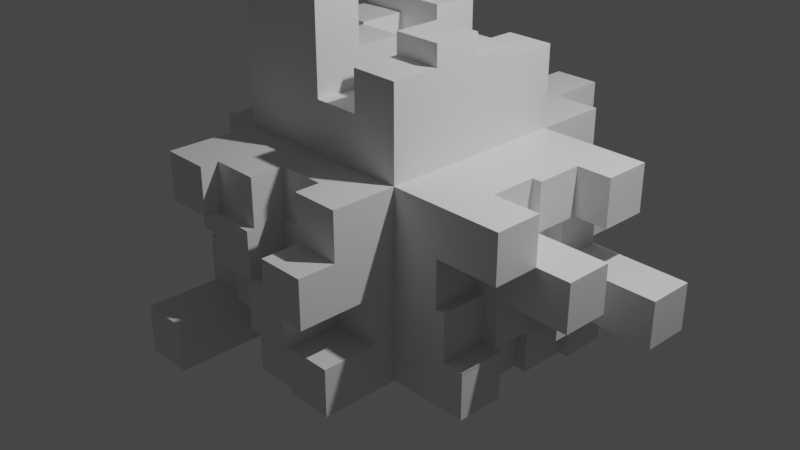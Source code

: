 # Source: 1_AbstractCube.blend  (saved by Blender 2.83.19; exported with 4.5.12 LTS)
import bpy
from mathutils import Matrix  # noqa: F401  (used for matrix-valued properties, if any)

bpy.ops.wm.read_factory_settings(use_empty=True)
scene = bpy.context.scene
scene.name = 'Scene'

# ---- collections
col_collection = bpy.data.collections.new('Collection'); scene.collection.children.link(col_collection)

# ---- materials (node trees are filled in below, after node groups)
mat_material = bpy.data.materials.new('Material')
mat_material.alpha_threshold = 0.0
mat_material.use_transparent_shadow = False
mat_material.line_color = (0.0, 0.0, 0.0, 1.0)

# ---- material node trees
mat_material.use_nodes = True; mat_material.node_tree.nodes.clear()
_N = mat_material.node_tree.nodes; _L = mat_material.node_tree.links
n0 = _N.new('ShaderNodeOutputMaterial'); n0.name = 'Material Output'; n0.location = (300, 300)
n1 = _N.new('ShaderNodeBsdfPrincipled'); n1.name = 'Principled BSDF'; n1.location = (10, 300)
n1.distribution = 'GGX'
n1.subsurface_method = 'BURLEY'
n1.inputs[2].default_value = 0.4
n1.inputs[3].default_value = 1.45
n1.inputs[27].default_value = (0.0, 0.0, 0.0, 1.0)
n1.inputs[28].default_value = 1.0
_L.new(n1.outputs[0], n0.inputs[0])
n0.is_active_output = True

# ---- world
world_world = bpy.data.worlds.new('World'); scene.world = world_world
world_world.use_nodes = True; world_world.node_tree.nodes.clear()
_N = world_world.node_tree.nodes; _L = world_world.node_tree.links
n0 = _N.new('ShaderNodeOutputWorld'); n0.name = 'World Output'; n0.location = (300, 300)
n1 = _N.new('ShaderNodeBackground'); n1.name = 'Background'; n1.location = (10, 300)
n1.inputs[0].default_value = (0.05088, 0.05088, 0.05088, 1.0)
_L.new(n1.outputs[0], n0.inputs[0])
n0.is_active_output = True
world_world.color = (0.05088, 0.05088, 0.05088)
world_world.use_sun_shadow = False
world_world.sun_shadow_jitter_overblur = 0.0

# ---- cameras
cam_camera = bpy.data.cameras.new('Camera')
cam_camera.clip_end = 100.0
cam_camera.ortho_scale = 7.314

# ---- lights
light_light = bpy.data.lights.new('Light', 'POINT')
light_light.transmission_factor = 0.0
light_light.energy = 1000.0
light_light.shadow_soft_size = 0.1
light_light.shadow_maximum_resolution = 0.006
light_light.use_absolute_resolution = True

# ---- meshes
me_cube = bpy.data.meshes.new('Cube')
me_cube.from_pydata([(1.0, 1.0, 1.0), (1.0, 1.0, -1.0), (1.0, -1.0, 1.0), (1.0, -1.0, -1.0), (-1.0, 1.0, 1.0), (-1.0, 1.0, -1.0), (-1.0, -1.0, 1.0), (-1.0, -1.0, -1.0), (-1.0, 0.0, -1.0), (0.0, 1.0, -1.0), (1.0, 1.0, 0.0), (-1.0, -1.0, 0.0), (1.0, -1.0, 0.0), (-1.0, 1.0, 0.0), (0.0, -1.0, 1.0), (1.0, 0.0, 1.0), (0.0, -1.0, -1.0), (-1.0, 0.0, 1.0), (0.0, 1.0, 1.0), (1.0, 0.0, -1.0), (0.0, 1.0, 0.0), (1.0, 0.0, 0.0), (0.0, 0.0, -1.0), (-1.0, 0.0, 0.0), (0.0, -1.0, 0.0), (0.0, 0.0, 1.0), (-1.0, -0.5, -1.0), (-0.5, 1.0, -1.0), (1.0, 1.0, -0.5), (-1.0, -1.0, 0.5), (1.0, -1.0, -0.5), (-1.0, 1.0, -0.5), (-0.5, -1.0, 1.0), (1.0, -0.5, 1.0), (0.5, -1.0, -1.0), (-1.0, 0.5, 1.0), (0.5, 1.0, 1.0), (1.0, 0.5, -1.0), (-1.0, 0.5, -1.0), (0.5, 1.0, -1.0), (1.0, 1.0, 0.5), (-1.0, -1.0, -0.5), (1.0, -1.0, 0.5), (-1.0, 1.0, 0.5), (0.5, -1.0, 1.0), (1.0, 0.5, 1.0), (-0.5, -1.0, -1.0), (-1.0, -0.5, 1.0), (-0.5, 1.0, 1.0), (1.0, -0.5, -1.0), (0.5, 1.0, 0.0), (-0.5, 1.0, 0.0), (0.0, 1.0, -0.5), (0.0, 1.0, 0.5), (1.0, -0.5, 0.0), (1.0, 0.5, 0.0), (1.0, 0.0, -0.5), (1.0, 0.0, 0.5), (0.0, -0.5, -1.0), (0.0, 0.5, -1.0), (-0.5, 0.0, -1.0), (0.5, 0.0, -1.0), (-1.0, 0.5, 0.0), (-1.0, -0.5, 0.0), (-1.0, 0.0, -0.5), (-1.0, 0.0, 0.5), (-0.5, -1.0, 0.0), (0.5, -1.0, 0.0), (0.0, -1.0, -0.5), (0.0, -1.0, 0.5), (0.0, -0.5, 1.0), (0.0, 0.5, 1.0), (0.5, 0.0, 1.0), (-0.5, 0.0, 1.0), (-0.5, 0.5, 1.0), (0.5, 0.5, 1.0), (0.5, -0.5, 1.0), (0.5, -1.0, 0.5), (0.5, -1.0, -0.5), (-0.5, -1.0, -0.5), (-1.0, -0.5, 0.5), (-1.0, -0.5, -0.5), (-1.0, 0.5, -0.5), (0.5, 0.5, -1.0), (-0.5, 0.5, -1.0), (-0.5, -0.5, -1.0), (1.0, 0.5, 0.5), (1.0, 0.5, -0.5), (1.0, -0.5, -0.5), (-0.5, 1.0, 0.5), (-0.5, 1.0, -0.5), (0.5, 1.0, -0.5), (0.5, 1.0, 0.5), (1.0, -0.5, 0.5), (0.5, -0.5, -1.0), (-1.0, 0.5, 0.5), (-0.5, -1.0, 0.5), (-0.5, -0.5, 1.0), (-0.5, 2.609, 0.0), (0.0, 2.609, 0.0), (0.0, 2.609, 0.5), (-0.5, 2.609, 0.5), (0.0, 2.0, 0.5), (0.0, 2.0, 0.0), (0.5, 2.0, 0.0), (0.5, 2.0, 0.5), (0.5, 1.802, 1.0), (1.0, 1.802, 1.0), (1.0, 1.802, 0.5), (0.5, 1.802, 0.5), (0.0, 2.431, 1.0), (0.5, 2.431, 1.0), (0.0, 2.431, 0.5), (0.5, 2.431, 0.5), (-0.5, 1.896, 1.0), (0.0, 1.896, 1.0), (0.0, 1.896, 0.5), (-0.5, 1.896, 0.5), (-1.0, 1.393, 1.0), (-1.0, 1.393, 0.5), (-0.5, 1.393, 1.0), (-0.5, 1.393, 0.5), (-1.0, 2.045, 0.5), (-1.0, 2.045, 0.0), (-0.5, 2.045, 0.0), (-0.5, 2.045, 0.5), (1.0, 1.907, 0.5), (1.0, 1.907, 0.0), (0.5, 1.907, 0.0), (0.5, 1.907, 0.5), (0.5, 2.252, 0.0), (1.0, 2.252, 0.0), (1.0, 2.252, -0.5), (0.5, 2.252, -0.5), (0.0, 2.418, 0.0), (0.5, 2.418, 0.0), (0.0, 2.418, -0.5), (0.5, 2.418, -0.5), (-0.5, 1.758, 0.0), (0.0, 1.758, 0.0), (0.0, 1.758, -0.5), (-0.5, 1.758, -0.5), (-1.0, 2.118, 0.0), (-1.0, 2.118, -0.5), (-0.5, 2.118, 0.0), (-0.5, 2.118, -0.5), (-0.5, 1.758, -1.0), (-1.0, 1.758, -1.0), (-1.0, 1.758, -0.5), (-0.5, 1.758, -0.5), (0.0, 1.222, -0.5), (0.0, 1.222, -1.0), (-0.5, 1.222, -1.0), (-0.5, 1.222, -0.5), (0.5, 1.914, -1.0), (0.0, 1.914, -1.0), (0.0, 1.914, -0.5), (0.5, 1.914, -0.5), (1.0, 1.334, -0.5), (1.0, 1.334, -1.0), (0.5, 1.334, -1.0), (0.5, 1.334, -0.5), (1.849, 1.0, -0.5), (1.849, 1.0, -1.0), (1.849, 0.5, -1.0), (1.849, 0.5, -0.5), (2.755, 1.0, 0.0), (2.755, 1.0, -0.5), (2.755, 0.5, 0.0), (2.755, 0.5, -0.5), (1.677, 1.0, 0.5), (1.677, 1.0, 0.0), (1.677, 0.5, 0.0), (1.677, 0.5, 0.5), (2.168, 1.0, 1.0), (2.168, 1.0, 0.5), (2.168, 0.5, 1.0), (2.168, 0.5, 0.5), (1.513, 0.5, 0.0), (1.513, 0.0, 0.0), (1.513, 0.0, 0.5), (1.513, 0.5, 0.5), (2.082, 0.5, 0.0), (2.082, 0.0, 0.0), (2.082, 0.0, -0.5), (2.082, 0.5, -0.5), (1.743, 0.0, -0.5), (1.743, 0.0, -1.0), (1.743, 0.5, -1.0), (1.743, 0.5, -0.5), (1.8, 0.5, 1.0), (1.8, 0.0, 1.0), (1.8, 0.0, 0.5), (1.8, 0.5, 0.5), (1.699, 0.0, 1.0), (1.699, -0.5, 1.0), (1.699, 0.0, 0.5), (1.699, -0.5, 0.5), (2.204, -0.5, 1.0), (2.204, -1.0, 1.0), (2.204, -1.0, 0.5), (2.204, -0.5, 0.5), (1.524, -1.0, 0.5), (1.524, -1.0, 0.0), (1.524, -0.5, 0.0), (1.524, -0.5, 0.5), (2.57, 0.0, 0.5), (2.57, 0.0, 0.0), (2.57, -0.5, 0.0), (2.57, -0.5, 0.5), (1.795, 0.0, 0.0), (1.795, -0.5, 0.0), (1.795, 0.0, -0.5), (1.795, -0.5, -0.5), (1.631, -0.5, 0.0), (1.631, -1.0, 0.0), (1.631, -1.0, -0.5), (1.631, -0.5, -0.5), (1.86, -1.0, -0.5), (1.86, -1.0, -1.0), (1.86, -0.5, -1.0), (1.86, -0.5, -0.5), (1.613, -0.5, -1.0), (1.613, 0.0, -1.0), (1.613, 0.0, -0.5), (1.613, -0.5, -0.5), (1.0, -1.686, 1.0), (1.0, -1.686, 0.5), (0.5, -1.686, 1.0), (0.5, -1.686, 0.5), (1.0, -2.076, 0.5), (1.0, -2.076, 0.0), (0.5, -2.076, 0.0), (0.5, -2.076, 0.5), (1.0, -1.254, 0.0), (1.0, -1.254, -0.5), (0.5, -1.254, 0.0), (0.5, -1.254, -0.5), (1.0, -1.833, -0.5), (1.0, -1.833, -1.0), (0.5, -1.833, -1.0), (0.5, -1.833, -0.5), (0.5, -1.42, 1.0), (0.0, -1.42, 1.0), (0.0, -1.42, 0.5), (0.5, -1.42, 0.5), (0.5, -1.442, 0.0), (0.0, -1.442, 0.0), (0.0, -1.442, 0.5), (0.5, -1.442, 0.5), (0.5, -1.883, 0.0), (0.0, -1.883, 0.0), (0.0, -1.883, -0.5), (0.5, -1.883, -0.5), (0.0, -0.5, 2.905), (0.0, -1.0, 2.905), (-0.5, -1.0, 2.905), (-0.5, -0.5, 2.905), (0.5, -1.0, 1.528), (0.0, -1.0, 1.528), (0.0, -0.5, 1.528), (0.5, -0.5, 1.528), (1.0, -0.5, 1.948), (1.0, -1.0, 1.948), (0.5, -1.0, 1.948), (0.5, -0.5, 1.948), (0.5, 0.0, 2.166), (1.0, 0.0, 2.166), (1.0, -0.5, 2.166), (0.5, -0.5, 2.166), (0.0, 0.0, 1.48), (0.0, -0.5, 1.48), (0.5, 0.0, 1.48), (0.5, -0.5, 1.48), (-0.5, 0.0, 1.915), (0.0, 0.0, 1.915), (0.0, -0.5, 1.915), (-0.5, -0.5, 1.915), (0.0, -1.78, 1.0), (-0.5, -1.78, 1.0), (0.0, -1.78, 0.5), (-0.5, -1.78, 0.5), (0.0, -1.86, 0.5), (0.0, -1.86, 0.0), (-0.5, -1.86, 0.0), (-0.5, -1.86, 0.5), (0.0, -1.666, 0.0), (-0.5, -1.666, 0.0), (0.0, -1.666, -0.5), (-0.5, -1.666, -0.5), (0.0, -1.784, -0.5), (0.0, -1.784, -1.0), (0.5, -1.784, -1.0), (0.5, -1.784, -0.5), (-0.5, -1.296, -1.0), (0.0, -1.296, -1.0), (0.0, -1.296, -0.5), (-0.5, -1.296, -0.5), (-1.0, -2.351, -1.0), (-1.0, -2.351, -0.5), (-0.5, -2.351, -1.0), (-0.5, -2.351, -0.5), (-1.0, -1.591, -0.5), (-1.0, -1.591, 0.0), (-0.5, -1.591, 0.0), (-0.5, -1.591, -0.5), (-0.5, -1.156, 0.0), (-1.0, -1.156, 0.0), (-1.0, -1.156, 0.5), (-0.5, -1.156, 0.5), (-1.0, -1.965, 0.5), (-1.0, -1.965, 1.0), (-0.5, -1.965, 1.0), (-0.5, -1.965, 0.5), (-1.415, -1.0, 0.5), (-1.415, -1.0, 1.0), (-1.415, -0.5, 1.0), (-1.415, -0.5, 0.5), (-1.679, -1.0, 0.0), (-1.679, -1.0, 0.5), (-1.679, -0.5, 0.0), (-1.679, -0.5, 0.5), (-2.053, -1.0, -0.5), (-2.053, -1.0, 0.0), (-2.053, -0.5, 0.0), (-2.053, -0.5, -0.5), (-1.696, -0.5, 1.0), (-1.696, 0.0, 1.0), (-1.696, 0.0, 0.5), (-1.696, -0.5, 0.5), (-1.964, -0.5, 0.0), (-1.964, 0.0, 0.0), (-1.964, 0.0, 0.5), (-1.964, -0.5, 0.5), (-2.143, -0.5, 0.0), (-2.143, 0.0, 0.0), (-2.143, 0.0, -0.5), (-2.143, -0.5, -0.5), (-1.634, 0.0, 1.0), (-1.634, 0.5, 1.0), (-1.634, 0.0, 0.5), (-1.634, 0.5, 0.5), (-1.301, 0.5, 1.0), (-1.301, 1.0, 1.0), (-1.301, 1.0, 0.5), (-1.301, 0.5, 0.5), (-1.655, 1.0, 0.5), (-1.655, 1.0, 0.0), (-1.655, 0.5, 0.0), (-1.655, 0.5, 0.5), (-1.507, 0.0, 0.5), (-1.507, 0.0, 0.0), (-1.507, 0.5, 0.0), (-1.507, 0.5, 0.5), (-1.467, 0.5, 0.0), (-1.467, 1.0, 0.0), (-1.467, 1.0, -0.5), (-1.467, 0.5, -0.5), (-2.262, 0.0, 0.0), (-2.262, 0.5, 0.0), (-2.262, 0.0, -0.5), (-2.262, 0.5, -0.5), (-1.519, 1.0, -0.5), (-1.519, 1.0, -1.0), (-1.519, 0.5, -1.0), (-1.519, 0.5, -0.5), (-1.694, 0.5, -1.0), (-1.694, 0.0, -1.0), (-1.694, 0.0, -0.5), (-1.694, 0.5, -0.5), (-1.343, 0.0, -0.5), (-1.343, 0.0, -1.0), (-1.343, -0.5, -1.0), (-1.343, -0.5, -0.5), (-1.376, -0.5, -1.0), (-1.376, -1.0, -1.0), (-1.376, -1.0, -0.5), (-1.376, -0.5, -0.5), (-1.0, 0.0, 1.938), (-1.0, 0.5, 1.938), (-0.5, 0.0, 1.938), (-0.5, 0.5, 1.938), (-1.0, 0.5, 2.843), (-1.0, 1.0, 2.843), (-0.5, 1.0, 2.843), (-0.5, 0.5, 2.843), (0.0, 0.5, 1.583), (0.0, 0.0, 1.583), (-0.5, 0.0, 1.583), (-0.5, 0.5, 1.583), (-0.5, 1.0, 2.113), (0.0, 1.0, 2.113), (0.0, 0.5, 2.113), (-0.5, 0.5, 2.113), (0.0, 1.0, 1.214), (0.5, 1.0, 1.214), (0.0, 0.5, 1.214), (0.5, 0.5, 1.214), (0.0, 0.5, 1.538), (0.0, 0.0, 1.538), (0.5, 0.0, 1.538), (0.5, 0.5, 1.538), (1.0, 0.5, 1.939), (1.0, 0.0, 1.939), (0.5, 0.0, 1.939), (0.5, 0.5, 1.939), (0.5, 1.0, 1.847), (1.0, 1.0, 1.847), (1.0, 0.5, 1.847), (0.5, 0.5, 1.847), (-0.5, -1.0, 2.704), (-1.0, -1.0, 2.704), (-1.0, -0.5, 2.704), (-0.5, -0.5, 2.704), (-1.0, -0.5, 1.358), (-1.0, 0.0, 1.358), (-0.5, 0.0, 1.358), (-0.5, -0.5, 1.358)], [], [(47, 6, 411, 412), (96, 32, 312, 313), (35, 4, 343, 342), (94, 49, 3, 34), (2, 42, 200, 199), (0, 40, 108, 107), (50, 10, 131, 130), (90, 51, 138, 141), (53, 89, 117, 116), (30, 88, 217, 216), (55, 21, 183, 182), (86, 45, 190, 193), (85, 58, 16, 46), (84, 59, 22, 60), (83, 37, 19, 61), (13, 31, 356, 355), (23, 64, 336, 335), (47, 17, 327, 326), (79, 66, 304, 305), (24, 68, 252, 251), (69, 77, 245, 244), (70, 14, 259, 260), (71, 25, 399, 398), (74, 35, 379, 381), (73, 25, 387, 388), (18, 48, 390, 391), (35, 74, 385, 382), (45, 75, 405, 402), (75, 45, 408, 409), (18, 71, 396, 394), (44, 2, 263, 264), (33, 15, 267, 268), (70, 76, 273, 271), (67, 77, 249, 246), (77, 67, 232, 233), (2, 44, 228, 226), (68, 16, 291, 290), (3, 30, 238, 239), (67, 78, 237, 236), (41, 7, 298, 299), (46, 16, 295, 294), (24, 66, 287, 286), (63, 80, 333, 330), (29, 80, 321, 319), (80, 29, 314, 317), (64, 8, 371, 370), (26, 7, 375, 374), (11, 63, 324, 323), (38, 82, 365, 364), (82, 38, 366, 369), (64, 23, 358, 360), (59, 83, 61, 22), (9, 39, 83, 59), (39, 1, 37, 83), (38, 84, 60, 8), (5, 27, 84, 38), (27, 9, 59, 84), (26, 85, 46, 7), (8, 60, 85, 26), (60, 22, 58, 85), (57, 21, 179, 180), (40, 86, 173, 170), (45, 86, 177, 176), (19, 37, 188, 187), (1, 28, 162, 163), (10, 55, 168, 166), (30, 3, 219, 218), (88, 49, 222, 225), (56, 21, 210, 212), (51, 89, 101, 98), (89, 51, 124, 125), (4, 48, 120, 118), (52, 9, 151, 150), (31, 90, 149, 148), (31, 13, 142, 143), (28, 1, 159, 158), (9, 52, 156, 155), (50, 91, 137, 135), (10, 50, 128, 127), (53, 92, 105, 102), (92, 53, 112, 113), (54, 93, 205, 204), (21, 57, 206, 207), (57, 15, 194, 196), (58, 94, 34, 16), (22, 61, 94, 58), (61, 19, 49, 94), (13, 62, 348, 347), (62, 23, 351, 352), (35, 95, 341, 339), (11, 66, 306, 307), (66, 24, 283, 284), (32, 96, 281, 279), (14, 70, 254, 255), (25, 73, 274, 275), (73, 17, 415, 416), (98, 101, 100, 99), (89, 53, 100, 101), (53, 20, 99, 100), (20, 51, 98, 99), (103, 102, 105, 104), (20, 53, 102, 103), (92, 50, 104, 105), (50, 20, 103, 104), (109, 106, 107, 108), (40, 92, 109, 108), (36, 0, 107, 106), (92, 36, 106, 109), (112, 110, 111, 113), (53, 18, 110, 112), (18, 36, 111, 110), (36, 92, 113, 111), (117, 114, 115, 116), (48, 18, 115, 114), (18, 53, 116, 115), (89, 48, 114, 117), (119, 118, 120, 121), (48, 89, 121, 120), (89, 43, 119, 121), (43, 4, 118, 119), (123, 122, 125, 124), (51, 13, 123, 124), (43, 89, 125, 122), (13, 43, 122, 123), (128, 129, 126, 127), (50, 92, 129, 128), (40, 10, 127, 126), (92, 40, 126, 129), (133, 130, 131, 132), (91, 50, 130, 133), (28, 91, 133, 132), (10, 28, 132, 131), (136, 134, 135, 137), (91, 52, 136, 137), (52, 20, 134, 136), (20, 50, 135, 134), (141, 138, 139, 140), (51, 20, 139, 138), (20, 52, 140, 139), (52, 90, 141, 140), (143, 142, 144, 145), (51, 90, 145, 144), (13, 51, 144, 142), (90, 31, 143, 145), (147, 148, 149, 146), (5, 31, 148, 147), (27, 5, 147, 146), (90, 27, 146, 149), (152, 153, 150, 151), (9, 27, 152, 151), (27, 90, 153, 152), (90, 52, 150, 153), (155, 156, 157, 154), (39, 9, 155, 154), (52, 91, 157, 156), (91, 39, 154, 157), (160, 161, 158, 159), (39, 91, 161, 160), (91, 28, 158, 161), (1, 39, 160, 159), (163, 162, 165, 164), (37, 1, 163, 164), (87, 37, 164, 165), (28, 87, 165, 162), (167, 166, 168, 169), (55, 87, 169, 168), (28, 10, 166, 167), (87, 28, 167, 169), (171, 170, 173, 172), (55, 10, 171, 172), (10, 40, 170, 171), (86, 55, 172, 173), (175, 174, 176, 177), (86, 40, 175, 177), (40, 0, 174, 175), (0, 45, 176, 174), (178, 181, 180, 179), (21, 55, 178, 179), (55, 86, 181, 178), (86, 57, 180, 181), (185, 182, 183, 184), (56, 87, 185, 184), (21, 56, 184, 183), (87, 55, 182, 185), (188, 189, 186, 187), (37, 87, 189, 188), (87, 56, 186, 189), (56, 19, 187, 186), (193, 190, 191, 192), (15, 57, 192, 191), (57, 86, 193, 192), (45, 15, 191, 190), (196, 194, 195, 197), (15, 33, 195, 194), (33, 93, 197, 195), (93, 57, 196, 197), (201, 198, 199, 200), (33, 2, 199, 198), (42, 93, 201, 200), (93, 33, 198, 201), (204, 205, 202, 203), (93, 42, 202, 205), (42, 12, 203, 202), (12, 54, 204, 203), (207, 206, 209, 208), (93, 54, 208, 209), (54, 21, 207, 208), (57, 93, 209, 206), (212, 210, 211, 213), (54, 88, 213, 211), (21, 54, 211, 210), (88, 56, 212, 213), (217, 214, 215, 216), (88, 54, 214, 217), (12, 30, 216, 215), (54, 12, 215, 214), (220, 221, 218, 219), (49, 88, 221, 220), (88, 30, 218, 221), (3, 49, 220, 219), (223, 224, 225, 222), (49, 19, 223, 222), (56, 88, 225, 224), (19, 56, 224, 223), (227, 226, 228, 229), (42, 2, 226, 227), (44, 77, 229, 228), (77, 42, 227, 229), (231, 230, 233, 232), (12, 42, 230, 231), (67, 12, 231, 232), (42, 77, 233, 230), (235, 234, 236, 237), (78, 30, 235, 237), (12, 67, 236, 234), (30, 12, 234, 235), (239, 238, 241, 240), (78, 34, 240, 241), (30, 78, 241, 238), (34, 3, 239, 240), (245, 242, 243, 244), (44, 14, 243, 242), (14, 69, 244, 243), (77, 44, 242, 245), (246, 249, 248, 247), (77, 69, 248, 249), (69, 24, 247, 248), (24, 67, 246, 247), (253, 250, 251, 252), (68, 78, 253, 252), (78, 67, 250, 253), (67, 24, 251, 250), (254, 257, 256, 255), (70, 97, 257, 254), (97, 32, 256, 257), (32, 14, 255, 256), (261, 260, 259, 258), (14, 44, 258, 259), (44, 76, 261, 258), (76, 70, 260, 261), (262, 265, 264, 263), (2, 33, 262, 263), (33, 76, 265, 262), (76, 44, 264, 265), (267, 266, 269, 268), (76, 33, 268, 269), (72, 76, 269, 266), (15, 72, 266, 267), (272, 270, 271, 273), (72, 25, 270, 272), (76, 72, 272, 273), (25, 70, 271, 270), (275, 274, 277, 276), (97, 70, 276, 277), (70, 25, 275, 276), (73, 97, 277, 274), (280, 278, 279, 281), (96, 69, 280, 281), (69, 14, 278, 280), (14, 32, 279, 278), (283, 282, 285, 284), (69, 96, 285, 282), (24, 69, 282, 283), (96, 66, 284, 285), (288, 286, 287, 289), (66, 79, 289, 287), (79, 68, 288, 289), (68, 24, 286, 288), (292, 293, 290, 291), (16, 34, 292, 291), (34, 78, 293, 292), (78, 68, 290, 293), (295, 296, 297, 294), (16, 68, 296, 295), (68, 79, 297, 296), (79, 46, 294, 297), (300, 301, 299, 298), (46, 79, 301, 300), (79, 41, 299, 301), (7, 46, 300, 298), (305, 304, 303, 302), (66, 11, 303, 304), (41, 79, 305, 302), (11, 41, 302, 303), (306, 309, 308, 307), (29, 11, 307, 308), (66, 96, 309, 306), (96, 29, 308, 309), (313, 312, 311, 310), (6, 29, 310, 311), (29, 96, 313, 310), (32, 6, 311, 312), (314, 315, 316, 317), (29, 6, 315, 314), (6, 47, 316, 315), (47, 80, 317, 316), (318, 319, 321, 320), (11, 29, 319, 318), (80, 63, 320, 321), (63, 11, 318, 320), (322, 323, 324, 325), (63, 81, 325, 324), (41, 11, 323, 322), (81, 41, 322, 325), (329, 326, 327, 328), (17, 65, 328, 327), (65, 80, 329, 328), (80, 47, 326, 329), (330, 333, 332, 331), (80, 65, 332, 333), (65, 23, 331, 332), (23, 63, 330, 331), (337, 334, 335, 336), (64, 81, 337, 336), (81, 63, 334, 337), (63, 23, 335, 334), (340, 338, 339, 341), (95, 65, 340, 341), (65, 17, 338, 340), (17, 35, 339, 338), (345, 342, 343, 344), (95, 35, 342, 345), (4, 43, 344, 343), (43, 95, 345, 344), (348, 349, 346, 347), (43, 13, 347, 346), (62, 95, 349, 348), (95, 43, 346, 349), (351, 350, 353, 352), (65, 95, 353, 350), (23, 65, 350, 351), (95, 62, 352, 353), (357, 354, 355, 356), (31, 82, 357, 356), (62, 13, 355, 354), (82, 62, 354, 357), (360, 358, 359, 361), (23, 62, 359, 358), (62, 82, 361, 359), (82, 64, 360, 361), (364, 365, 362, 363), (82, 31, 362, 365), (31, 5, 363, 362), (5, 38, 364, 363), (367, 368, 369, 366), (8, 64, 368, 367), (38, 8, 367, 366), (64, 82, 369, 368), (372, 373, 370, 371), (26, 81, 373, 372), (81, 64, 370, 373), (8, 26, 372, 371), (375, 376, 377, 374), (81, 26, 374, 377), (7, 41, 376, 375), (41, 81, 377, 376), (381, 379, 378, 380), (17, 73, 380, 378), (73, 74, 381, 380), (35, 17, 378, 379), (384, 383, 382, 385), (4, 35, 382, 383), (74, 48, 384, 385), (48, 4, 383, 384), (386, 389, 388, 387), (25, 71, 386, 387), (71, 74, 389, 386), (74, 73, 388, 389), (391, 390, 393, 392), (48, 74, 393, 390), (71, 18, 391, 392), (74, 71, 392, 393), (395, 394, 396, 397), (36, 18, 394, 395), (71, 75, 397, 396), (75, 36, 395, 397), (401, 398, 399, 400), (72, 75, 401, 400), (25, 72, 400, 399), (75, 71, 398, 401), (402, 405, 404, 403), (75, 72, 404, 405), (15, 45, 402, 403), (72, 15, 403, 404), (407, 406, 409, 408), (45, 0, 407, 408), (0, 36, 406, 407), (36, 75, 409, 406), (413, 412, 411, 410), (32, 97, 413, 410), (6, 32, 410, 411), (97, 47, 412, 413), (416, 415, 414, 417), (17, 47, 414, 415), (47, 97, 417, 414), (97, 73, 416, 417)])
_uv = me_cube.uv_layers.new(name='UVMap')
_uv.uv.foreach_set('vector', [0.875, 0.6875, 0.875, 0.75, 0.875, 0.75, 0.875, 0.6875, 0.5625, 0.9375, 0.625, 0.9375, 0.625, 0.9375, 0.5625, 0.9375, 0.875, 0.5625, 0.875, 0.5, 0.875, 0.5, 0.875, 0.5625, 0.3125, 0.6875, 0.375, 0.6875, 0.375, 0.75, 0.3125, 0.75, 0.625, 0.75, 0.5625, 0.75, 0.5625, 0.75, 0.625, 0.75, 0.625, 0.5, 0.5625, 0.5, 0.5625, 0.5, 0.625, 0.5, 0.5, 0.4375, 0.5, 0.5, 0.5, 0.5, 0.5, 0.4375, 0.4375, 0.3125, 0.5, 0.3125, 0.5, 0.3125, 0.4375, 0.3125, 0.5625, 0.375, 0.5625, 0.3125, 0.5625, 0.3125, 0.5625, 0.375, 0.4375, 0.75, 0.4375, 0.6875, 0.4375, 0.6875, 0.4375, 0.75, 0.5, 0.5625, 0.5, 0.625, 0.5, 0.625, 0.5, 0.5625, 0.5625, 0.5625, 0.625, 0.5625, 0.625, 0.5625, 0.5625, 0.5625, 0.1875, 0.6875, 0.25, 0.6875, 0.25, 0.75, 0.1875, 0.75, 0.1875, 0.5625, 0.25, 0.5625, 0.25, 0.625, 0.1875, 0.625, 0.3125, 0.5625, 0.375, 0.5625, 0.375, 0.625, 0.3125, 0.625, 0.5, 0.25, 0.4375, 0.25, 0.4375, 0.25, 0.5, 0.25, 0.5, 0.125, 0.4375, 0.125, 0.4375, 0.125, 0.5, 0.125, 0.875, 0.6875, 0.875, 0.625, 0.875, 0.625, 0.875, 0.6875, 0.4375, 0.9375, 0.5, 0.9375, 0.5, 0.9375, 0.4375, 0.9375, 0.5, 0.875, 0.4375, 0.875, 0.4375, 0.875, 0.5, 0.875, 0.5625, 0.875, 0.5625, 0.8125, 0.5625, 0.8125, 0.5625, 0.875, 0.75, 0.6875, 0.75, 0.75, 0.75, 0.75, 0.75, 0.6875, 0.75, 0.5625, 0.75, 0.625, 0.75, 0.625, 0.75, 0.5625, 0.8125, 0.5625, 0.875, 0.5625, 0.875, 0.5625, 0.8125, 0.5625, 0.8125, 0.625, 0.75, 0.625, 0.75, 0.625, 0.8125, 0.625, 0.75, 0.5, 0.8125, 0.5, 0.8125, 0.5, 0.75, 0.5, 0.875, 0.5625, 0.8125, 0.5625, 0.8125, 0.5625, 0.875, 0.5625, 0.625, 0.5625, 0.6875, 0.5625, 0.6875, 0.5625, 0.625, 0.5625, 0.6875, 0.5625, 0.625, 0.5625, 0.625, 0.5625, 0.6875, 0.5625, 0.75, 0.5, 0.75, 0.5625, 0.75, 0.5625, 0.75, 0.5, 0.6875, 0.75, 0.625, 0.75, 0.625, 0.75, 0.6875, 0.75, 0.625, 0.6875, 0.625, 0.625, 0.625, 0.625, 0.625, 0.6875, 0.75, 0.6875, 0.6875, 0.6875, 0.6875, 0.6875, 0.75, 0.6875, 0.5, 0.8125, 0.5625, 0.8125, 0.5625, 0.8125, 0.5, 0.8125, 0.5625, 0.8125, 0.5, 0.8125, 0.5, 0.8125, 0.5625, 0.8125, 0.625, 0.75, 0.6875, 0.75, 0.6875, 0.75, 0.625, 0.75, 0.4375, 0.875, 0.375, 0.875, 0.375, 0.875, 0.4375, 0.875, 0.375, 0.75, 0.4375, 0.75, 0.4375, 0.75, 0.375, 0.75, 0.5, 0.8125, 0.4375, 0.8125, 0.4375, 0.8125, 0.5, 0.8125, 0.4375, 0.0, 0.375, 0.0, 0.375, 0.0, 0.4375, 0.0, 0.1875, 0.75, 0.25, 0.75, 0.25, 0.75, 0.1875, 0.75, 0.5, 0.875, 0.5, 0.9375, 0.5, 0.9375, 0.5, 0.875, 0.5, 0.0625, 0.5625, 0.0625, 0.5625, 0.0625, 0.5, 0.0625, 0.5625, 0.0, 0.5625, 0.0625, 0.5625, 0.0625, 0.5625, 0.0, 0.5625, 0.0625, 0.5625, 0.0, 0.5625, 0.0, 0.5625, 0.0625, 0.4375, 0.125, 0.375, 0.125, 0.375, 0.125, 0.4375, 0.125, 0.125, 0.6875, 0.125, 0.75, 0.125, 0.75, 0.125, 0.6875, 0.5, 0.0, 0.5, 0.0625, 0.5, 0.0625, 0.5, 0.0, 0.375, 0.1875, 0.4375, 0.1875, 0.4375, 0.1875, 0.375, 0.1875, 0.4375, 0.1875, 0.375, 0.1875, 0.375, 0.1875, 0.4375, 0.1875, 0.4375, 0.125, 0.5, 0.125, 0.5, 0.125, 0.4375, 0.125, 0.25, 0.5625, 0.3125, 0.5625, 0.3125, 0.625, 0.25, 0.625, 0.25, 0.5, 0.3125, 0.5, 0.3125, 0.5625, 0.25, 0.5625, 0.3125, 0.5, 0.375, 0.5, 0.375, 0.5625, 0.3125, 0.5625, 0.125, 0.5625, 0.1875, 0.5625, 0.1875, 0.625, 0.125, 0.625, 0.125, 0.5, 0.1875, 0.5, 0.1875, 0.5625, 0.125, 0.5625, 0.1875, 0.5, 0.25, 0.5, 0.25, 0.5625, 0.1875, 0.5625, 0.125, 0.6875, 0.1875, 0.6875, 0.1875, 0.75, 0.125, 0.75, 0.125, 0.625, 0.1875, 0.625, 0.1875, 0.6875, 0.125, 0.6875, 0.1875, 0.625, 0.25, 0.625, 0.25, 0.6875, 0.1875, 0.6875, 0.5625, 0.625, 0.5, 0.625, 0.5, 0.625, 0.5625, 0.625, 0.5625, 0.5, 0.5625, 0.5625, 0.5625, 0.5625, 0.5625, 0.5, 0.625, 0.5625, 0.5625, 0.5625, 0.5625, 0.5625, 0.625, 0.5625, 0.375, 0.625, 0.375, 0.5625, 0.375, 0.5625, 0.375, 0.625, 0.375, 0.5, 0.4375, 0.5, 0.4375, 0.5, 0.375, 0.5, 0.5, 0.5, 0.5, 0.5625, 0.5, 0.5625, 0.5, 0.5, 0.4375, 0.75, 0.375, 0.75, 0.375, 0.75, 0.4375, 0.75, 0.4375, 0.6875, 0.375, 0.6875, 0.375, 0.6875, 0.4375, 0.6875, 0.4375, 0.625, 0.5, 0.625, 0.5, 0.625, 0.4375, 0.625, 0.5, 0.3125, 0.5625, 0.3125, 0.5625, 0.3125, 0.5, 0.3125, 0.5625, 0.3125, 0.5, 0.3125, 0.5, 0.3125, 0.5625, 0.3125, 0.875, 0.5, 0.8125, 0.5, 0.8125, 0.5, 0.875, 0.5, 0.4375, 0.375, 0.375, 0.375, 0.375, 0.375, 0.4375, 0.375, 0.4375, 0.25, 0.4375, 0.3125, 0.4375, 0.3125, 0.4375, 0.25, 0.4375, 0.25, 0.5, 0.25, 0.5, 0.25, 0.4375, 0.25, 0.4375, 0.5, 0.375, 0.5, 0.375, 0.5, 0.4375, 0.5, 0.375, 0.375, 0.4375, 0.375, 0.4375, 0.375, 0.375, 0.375, 0.5, 0.4375, 0.4375, 0.4375, 0.4375, 0.4375, 0.5, 0.4375, 0.5, 0.5, 0.5, 0.4375, 0.5, 0.4375, 0.5, 0.5, 0.5625, 0.375, 0.5625, 0.4375, 0.5625, 0.4375, 0.5625, 0.375, 0.5625, 0.4375, 0.5625, 0.375, 0.5625, 0.375, 0.5625, 0.4375, 0.5, 0.6875, 0.5625, 0.6875, 0.5625, 0.6875, 0.5, 0.6875, 0.5, 0.625, 0.5625, 0.625, 0.5625, 0.625, 0.5, 0.625, 0.5625, 0.625, 0.625, 0.625, 0.625, 0.625, 0.5625, 0.625, 0.25, 0.6875, 0.3125, 0.6875, 0.3125, 0.75, 0.25, 0.75, 0.25, 0.625, 0.3125, 0.625, 0.3125, 0.6875, 0.25, 0.6875, 0.3125, 0.625, 0.375, 0.625, 0.375, 0.6875, 0.3125, 0.6875, 0.5, 0.25, 0.5, 0.1875, 0.5, 0.1875, 0.5, 0.25, 0.5, 0.1875, 0.5, 0.125, 0.5, 0.125, 0.5, 0.1875, 0.625, 0.1875, 0.5625, 0.1875, 0.5625, 0.1875, 0.625, 0.1875, 0.5, 1.0, 0.5, 0.9375, 0.5, 0.9375, 0.5, 1.0, 0.5, 0.9375, 0.5, 0.875, 0.5, 0.875, 0.5, 0.9375, 0.625, 0.9375, 0.5625, 0.9375, 0.5625, 0.9375, 0.625, 0.9375, 0.75, 0.75, 0.75, 0.6875, 0.75, 0.6875, 0.75, 0.75, 0.75, 0.625, 0.8125, 0.625, 0.8125, 0.625, 0.75, 0.625, 0.8125, 0.625, 0.875, 0.625, 0.875, 0.625, 0.8125, 0.625, 0.5, 0.3125, 0.5625, 0.3125, 0.5625, 0.375, 0.5, 0.375, 0.5625, 0.3125, 0.5625, 0.375, 0.5625, 0.375, 0.5625, 0.3125, 0.5625, 0.375, 0.5, 0.375, 0.5, 0.375, 0.5625, 0.375, 0.5, 0.375, 0.5, 0.3125, 0.5, 0.3125, 0.5, 0.375, 0.5, 0.375, 0.5625, 0.375, 0.5625, 0.4375, 0.5, 0.4375, 0.5, 0.375, 0.5625, 0.375, 0.5625, 0.375, 0.5, 0.375, 0.5625, 0.4375, 0.5, 0.4375, 0.5, 0.4375, 0.5625, 0.4375, 0.5, 0.4375, 0.5, 0.375, 0.5, 0.375, 0.5, 0.4375, 0.5625, 0.4375, 0.625, 0.4375, 0.625, 0.5, 0.5625, 0.5, 0.5625, 0.5, 0.5625, 0.4375, 0.5625, 0.4375, 0.5625, 0.5, 0.6875, 0.5, 0.625, 0.5, 0.625, 0.5, 0.6875, 0.5, 0.5625, 0.4375, 0.625, 0.4375, 0.625, 0.4375, 0.5625, 0.4375, 0.5625, 0.375, 0.625, 0.375, 0.625, 0.4375, 0.5625, 0.4375, 0.5625, 0.375, 0.625, 0.375, 0.625, 0.375, 0.5625, 0.375, 0.75, 0.5, 0.6875, 0.5, 0.6875, 0.5, 0.75, 0.5, 0.625, 0.4375, 0.5625, 0.4375, 0.5625, 0.4375, 0.625, 0.4375, 0.5625, 0.3125, 0.625, 0.3125, 0.625, 0.375, 0.5625, 0.375, 0.8125, 0.5, 0.75, 0.5, 0.75, 0.5, 0.8125, 0.5, 0.625, 0.375, 0.5625, 0.375, 0.5625, 0.375, 0.625, 0.375, 0.5625, 0.3125, 0.625, 0.3125, 0.625, 0.3125, 0.5625, 0.3125, 0.5625, 0.25, 0.625, 0.25, 0.625, 0.3125, 0.5625, 0.3125, 0.625, 0.3125, 0.5625, 0.3125, 0.5625, 0.3125, 0.625, 0.3125, 0.5625, 0.3125, 0.5625, 0.25, 0.5625, 0.25, 0.5625, 0.3125, 0.5625, 0.25, 0.625, 0.25, 0.625, 0.25, 0.5625, 0.25, 0.5, 0.25, 0.5625, 0.25, 0.5625, 0.3125, 0.5, 0.3125, 0.5, 0.3125, 0.5, 0.25, 0.5, 0.25, 0.5, 0.3125, 0.5625, 0.25, 0.5625, 0.3125, 0.5625, 0.3125, 0.5625, 0.25, 0.5, 0.25, 0.5625, 0.25, 0.5625, 0.25, 0.5, 0.25, 0.5, 0.4375, 0.5625, 0.4375, 0.5625, 0.5, 0.5, 0.5, 0.5, 0.4375, 0.5625, 0.4375, 0.5625, 0.4375, 0.5, 0.4375, 0.5625, 0.5, 0.5, 0.5, 0.5, 0.5, 0.5625, 0.5, 0.5625, 0.4375, 0.5625, 0.5, 0.5625, 0.5, 0.5625, 0.4375, 0.4375, 0.4375, 0.5, 0.4375, 0.5, 0.5, 0.4375, 0.5, 0.4375, 0.4375, 0.5, 0.4375, 0.5, 0.4375, 0.4375, 0.4375, 0.4375, 0.5, 0.4375, 0.4375, 0.4375, 0.4375, 0.4375, 0.5, 0.5, 0.5, 0.4375, 0.5, 0.4375, 0.5, 0.5, 0.5, 0.4375, 0.375, 0.5, 0.375, 0.5, 0.4375, 0.4375, 0.4375, 0.4375, 0.4375, 0.4375, 0.375, 0.4375, 0.375, 0.4375, 0.4375, 0.4375, 0.375, 0.5, 0.375, 0.5, 0.375, 0.4375, 0.375, 0.5, 0.375, 0.5, 0.4375, 0.5, 0.4375, 0.5, 0.375, 0.4375, 0.3125, 0.5, 0.3125, 0.5, 0.375, 0.4375, 0.375, 0.5, 0.3125, 0.5, 0.375, 0.5, 0.375, 0.5, 0.3125, 0.5, 0.375, 0.4375, 0.375, 0.4375, 0.375, 0.5, 0.375, 0.4375, 0.375, 0.4375, 0.3125, 0.4375, 0.3125, 0.4375, 0.375, 0.4375, 0.25, 0.5, 0.25, 0.5, 0.3125, 0.4375, 0.3125, 0.5, 0.3125, 0.4375, 0.3125, 0.4375, 0.3125, 0.5, 0.3125, 0.5, 0.25, 0.5, 0.3125, 0.5, 0.3125, 0.5, 0.25, 0.4375, 0.3125, 0.4375, 0.25, 0.4375, 0.25, 0.4375, 0.3125, 0.375, 0.25, 0.4375, 0.25, 0.4375, 0.3125, 0.375, 0.3125, 0.375, 0.25, 0.4375, 0.25, 0.4375, 0.25, 0.375, 0.25, 0.1875, 0.5, 0.125, 0.5, 0.125, 0.5, 0.1875, 0.5, 0.4375, 0.3125, 0.375, 0.3125, 0.375, 0.3125, 0.4375, 0.3125, 0.375, 0.3125, 0.4375, 0.3125, 0.4375, 0.375, 0.375, 0.375, 0.25, 0.5, 0.1875, 0.5, 0.1875, 0.5, 0.25, 0.5, 0.375, 0.3125, 0.4375, 0.3125, 0.4375, 0.3125, 0.375, 0.3125, 0.4375, 0.3125, 0.4375, 0.375, 0.4375, 0.375, 0.4375, 0.3125, 0.375, 0.375, 0.4375, 0.375, 0.4375, 0.4375, 0.375, 0.4375, 0.3125, 0.5, 0.25, 0.5, 0.25, 0.5, 0.3125, 0.5, 0.4375, 0.375, 0.4375, 0.4375, 0.4375, 0.4375, 0.4375, 0.375, 0.4375, 0.4375, 0.375, 0.4375, 0.375, 0.4375, 0.4375, 0.4375, 0.375, 0.4375, 0.4375, 0.4375, 0.4375, 0.5, 0.375, 0.5, 0.375, 0.4375, 0.4375, 0.4375, 0.4375, 0.4375, 0.375, 0.4375, 0.4375, 0.4375, 0.4375, 0.5, 0.4375, 0.5, 0.4375, 0.4375, 0.375, 0.5, 0.3125, 0.5, 0.3125, 0.5, 0.375, 0.5, 0.375, 0.5, 0.4375, 0.5, 0.4375, 0.5625, 0.375, 0.5625, 0.375, 0.5625, 0.375, 0.5, 0.375, 0.5, 0.375, 0.5625, 0.4375, 0.5625, 0.375, 0.5625, 0.375, 0.5625, 0.4375, 0.5625, 0.4375, 0.5, 0.4375, 0.5625, 0.4375, 0.5625, 0.4375, 0.5, 0.4375, 0.5, 0.5, 0.5, 0.5, 0.5625, 0.4375, 0.5625, 0.5, 0.5625, 0.4375, 0.5625, 0.4375, 0.5625, 0.5, 0.5625, 0.4375, 0.5, 0.5, 0.5, 0.5, 0.5, 0.4375, 0.5, 0.4375, 0.5625, 0.4375, 0.5, 0.4375, 0.5, 0.4375, 0.5625, 0.5, 0.5, 0.5625, 0.5, 0.5625, 0.5625, 0.5, 0.5625, 0.5, 0.5625, 0.5, 0.5, 0.5, 0.5, 0.5, 0.5625, 0.5, 0.5, 0.5625, 0.5, 0.5625, 0.5, 0.5, 0.5, 0.5625, 0.5625, 0.5, 0.5625, 0.5, 0.5625, 0.5625, 0.5625, 0.5625, 0.5, 0.625, 0.5, 0.625, 0.5625, 0.5625, 0.5625, 0.5625, 0.5625, 0.5625, 0.5, 0.5625, 0.5, 0.5625, 0.5625, 0.5625, 0.5, 0.625, 0.5, 0.625, 0.5, 0.5625, 0.5, 0.625, 0.5, 0.625, 0.5625, 0.625, 0.5625, 0.625, 0.5, 0.5, 0.5625, 0.5625, 0.5625, 0.5625, 0.625, 0.5, 0.625, 0.5, 0.625, 0.5, 0.5625, 0.5, 0.5625, 0.5, 0.625, 0.5, 0.5625, 0.5625, 0.5625, 0.5625, 0.5625, 0.5, 0.5625, 0.5625, 0.5625, 0.5625, 0.625, 0.5625, 0.625, 0.5625, 0.5625, 0.4375, 0.5625, 0.5, 0.5625, 0.5, 0.625, 0.4375, 0.625, 0.4375, 0.625, 0.4375, 0.5625, 0.4375, 0.5625, 0.4375, 0.625, 0.5, 0.625, 0.4375, 0.625, 0.4375, 0.625, 0.5, 0.625, 0.4375, 0.5625, 0.5, 0.5625, 0.5, 0.5625, 0.4375, 0.5625, 0.375, 0.5625, 0.4375, 0.5625, 0.4375, 0.625, 0.375, 0.625, 0.375, 0.5625, 0.4375, 0.5625, 0.4375, 0.5625, 0.375, 0.5625, 0.4375, 0.5625, 0.4375, 0.625, 0.4375, 0.625, 0.4375, 0.5625, 0.4375, 0.625, 0.375, 0.625, 0.375, 0.625, 0.4375, 0.625, 0.5625, 0.5625, 0.625, 0.5625, 0.625, 0.625, 0.5625, 0.625, 0.625, 0.625, 0.5625, 0.625, 0.5625, 0.625, 0.625, 0.625, 0.5625, 0.625, 0.5625, 0.5625, 0.5625, 0.5625, 0.5625, 0.625, 0.625, 0.5625, 0.625, 0.625, 0.625, 0.625, 0.625, 0.5625, 0.5625, 0.625, 0.625, 0.625, 0.625, 0.6875, 0.5625, 0.6875, 0.625, 0.625, 0.625, 0.6875, 0.625, 0.6875, 0.625, 0.625, 0.625, 0.6875, 0.5625, 0.6875, 0.5625, 0.6875, 0.625, 0.6875, 0.5625, 0.6875, 0.5625, 0.625, 0.5625, 0.625, 0.5625, 0.6875, 0.5625, 0.6875, 0.625, 0.6875, 0.625, 0.75, 0.5625, 0.75, 0.625, 0.6875, 0.625, 0.75, 0.625, 0.75, 0.625, 0.6875, 0.5625, 0.75, 0.5625, 0.6875, 0.5625, 0.6875, 0.5625, 0.75, 0.5625, 0.6875, 0.625, 0.6875, 0.625, 0.6875, 0.5625, 0.6875, 0.5, 0.6875, 0.5625, 0.6875, 0.5625, 0.75, 0.5, 0.75, 0.5625, 0.6875, 0.5625, 0.75, 0.5625, 0.75, 0.5625, 0.6875, 0.5625, 0.75, 0.5, 0.75, 0.5, 0.75, 0.5625, 0.75, 0.5, 0.75, 0.5, 0.6875, 0.5, 0.6875, 0.5, 0.75, 0.5, 0.625, 0.5625, 0.625, 0.5625, 0.6875, 0.5, 0.6875, 0.5625, 0.6875, 0.5, 0.6875, 0.5, 0.6875, 0.5625, 0.6875, 0.5, 0.6875, 0.5, 0.625, 0.5, 0.625, 0.5, 0.6875, 0.5625, 0.625, 0.5625, 0.6875, 0.5625, 0.6875, 0.5625, 0.625, 0.4375, 0.625, 0.5, 0.625, 0.5, 0.6875, 0.4375, 0.6875, 0.5, 0.6875, 0.4375, 0.6875, 0.4375, 0.6875, 0.5, 0.6875, 0.5, 0.625, 0.5, 0.6875, 0.5, 0.6875, 0.5, 0.625, 0.4375, 0.6875, 0.4375, 0.625, 0.4375, 0.625, 0.4375, 0.6875, 0.4375, 0.6875, 0.5, 0.6875, 0.5, 0.75, 0.4375, 0.75, 0.4375, 0.6875, 0.5, 0.6875, 0.5, 0.6875, 0.4375, 0.6875, 0.5, 0.75, 0.4375, 0.75, 0.4375, 0.75, 0.5, 0.75, 0.5, 0.6875, 0.5, 0.75, 0.5, 0.75, 0.5, 0.6875, 0.375, 0.6875, 0.4375, 0.6875, 0.4375, 0.75, 0.375, 0.75, 0.375, 0.6875, 0.4375, 0.6875, 0.4375, 0.6875, 0.375, 0.6875, 0.4375, 0.6875, 0.4375, 0.75, 0.4375, 0.75, 0.4375, 0.6875, 0.375, 0.75, 0.375, 0.6875, 0.375, 0.6875, 0.375, 0.75, 0.375, 0.625, 0.4375, 0.625, 0.4375, 0.6875, 0.375, 0.6875, 0.375, 0.6875, 0.375, 0.625, 0.375, 0.625, 0.375, 0.6875, 0.4375, 0.625, 0.4375, 0.6875, 0.4375, 0.6875, 0.4375, 0.625, 0.375, 0.625, 0.4375, 0.625, 0.4375, 0.625, 0.375, 0.625, 0.5625, 0.75, 0.625, 0.75, 0.625, 0.8125, 0.5625, 0.8125, 0.5625, 0.75, 0.625, 0.75, 0.625, 0.75, 0.5625, 0.75, 0.625, 0.8125, 0.5625, 0.8125, 0.5625, 0.8125, 0.625, 0.8125, 0.5625, 0.8125, 0.5625, 0.75, 0.5625, 0.75, 0.5625, 0.8125, 0.5, 0.75, 0.5625, 0.75, 0.5625, 0.8125, 0.5, 0.8125, 0.5, 0.75, 0.5625, 0.75, 0.5625, 0.75, 0.5, 0.75, 0.5, 0.8125, 0.5, 0.75, 0.5, 0.75, 0.5, 0.8125, 0.5625, 0.75, 0.5625, 0.8125, 0.5625, 0.8125, 0.5625, 0.75, 0.4375, 0.75, 0.5, 0.75, 0.5, 0.8125, 0.4375, 0.8125, 0.4375, 0.8125, 0.4375, 0.75, 0.4375, 0.75, 0.4375, 0.8125, 0.5, 0.75, 0.5, 0.8125, 0.5, 0.8125, 0.5, 0.75, 0.4375, 0.75, 0.5, 0.75, 0.5, 0.75, 0.4375, 0.75, 0.375, 0.75, 0.4375, 0.75, 0.4375, 0.8125, 0.375, 0.8125, 0.4375, 0.8125, 0.375, 0.8125, 0.375, 0.8125, 0.4375, 0.8125, 0.4375, 0.75, 0.4375, 0.8125, 0.4375, 0.8125, 0.4375, 0.75, 0.3125, 0.75, 0.375, 0.75, 0.375, 0.75, 0.3125, 0.75, 0.5625, 0.8125, 0.625, 0.8125, 0.625, 0.875, 0.5625, 0.875, 0.6875, 0.75, 0.75, 0.75, 0.75, 0.75, 0.6875, 0.75, 0.625, 0.875, 0.5625, 0.875, 0.5625, 0.875, 0.625, 0.875, 0.5625, 0.8125, 0.625, 0.8125, 0.625, 0.8125, 0.5625, 0.8125, 0.5, 0.8125, 0.5625, 0.8125, 0.5625, 0.875, 0.5, 0.875, 0.5625, 0.8125, 0.5625, 0.875, 0.5625, 0.875, 0.5625, 0.8125, 0.5625, 0.875, 0.5, 0.875, 0.5, 0.875, 0.5625, 0.875, 0.5, 0.875, 0.5, 0.8125, 0.5, 0.8125, 0.5, 0.875, 0.4375, 0.8125, 0.5, 0.8125, 0.5, 0.875, 0.4375, 0.875, 0.4375, 0.875, 0.4375, 0.8125, 0.4375, 0.8125, 0.4375, 0.875, 0.4375, 0.8125, 0.5, 0.8125, 0.5, 0.8125, 0.4375, 0.8125, 0.5, 0.8125, 0.5, 0.875, 0.5, 0.875, 0.5, 0.8125, 0.75, 0.6875, 0.8125, 0.6875, 0.8125, 0.75, 0.75, 0.75, 0.75, 0.6875, 0.8125, 0.6875, 0.8125, 0.6875, 0.75, 0.6875, 0.8125, 0.6875, 0.8125, 0.75, 0.8125, 0.75, 0.8125, 0.6875, 0.625, 0.9375, 0.625, 0.875, 0.625, 0.875, 0.625, 0.9375, 0.6875, 0.6875, 0.75, 0.6875, 0.75, 0.75, 0.6875, 0.75, 0.75, 0.75, 0.6875, 0.75, 0.6875, 0.75, 0.75, 0.75, 0.6875, 0.75, 0.6875, 0.6875, 0.6875, 0.6875, 0.6875, 0.75, 0.6875, 0.6875, 0.75, 0.6875, 0.75, 0.6875, 0.6875, 0.6875, 0.625, 0.6875, 0.6875, 0.6875, 0.6875, 0.75, 0.625, 0.75, 0.625, 0.75, 0.625, 0.6875, 0.625, 0.6875, 0.625, 0.75, 0.625, 0.6875, 0.6875, 0.6875, 0.6875, 0.6875, 0.625, 0.6875, 0.6875, 0.6875, 0.6875, 0.75, 0.6875, 0.75, 0.6875, 0.6875, 0.625, 0.625, 0.6875, 0.625, 0.6875, 0.6875, 0.625, 0.6875, 0.6875, 0.6875, 0.625, 0.6875, 0.625, 0.6875, 0.6875, 0.6875, 0.6875, 0.625, 0.6875, 0.6875, 0.6875, 0.6875, 0.6875, 0.625, 0.625, 0.625, 0.6875, 0.625, 0.6875, 0.625, 0.625, 0.625, 0.6875, 0.625, 0.75, 0.625, 0.75, 0.6875, 0.6875, 0.6875, 0.6875, 0.625, 0.75, 0.625, 0.75, 0.625, 0.6875, 0.625, 0.6875, 0.6875, 0.6875, 0.625, 0.6875, 0.625, 0.6875, 0.6875, 0.75, 0.625, 0.75, 0.6875, 0.75, 0.6875, 0.75, 0.625, 0.75, 0.625, 0.8125, 0.625, 0.8125, 0.6875, 0.75, 0.6875, 0.8125, 0.6875, 0.75, 0.6875, 0.75, 0.6875, 0.8125, 0.6875, 0.75, 0.6875, 0.75, 0.625, 0.75, 0.625, 0.75, 0.6875, 0.8125, 0.625, 0.8125, 0.6875, 0.8125, 0.6875, 0.8125, 0.625, 0.5625, 0.875, 0.625, 0.875, 0.625, 0.9375, 0.5625, 0.9375, 0.5625, 0.9375, 0.5625, 0.875, 0.5625, 0.875, 0.5625, 0.9375, 0.5625, 0.875, 0.625, 0.875, 0.625, 0.875, 0.5625, 0.875, 0.625, 0.875, 0.625, 0.9375, 0.625, 0.9375, 0.625, 0.875, 0.5, 0.875, 0.5625, 0.875, 0.5625, 0.9375, 0.5, 0.9375, 0.5625, 0.875, 0.5625, 0.9375, 0.5625, 0.9375, 0.5625, 0.875, 0.5, 0.875, 0.5625, 0.875, 0.5625, 0.875, 0.5, 0.875, 0.5625, 0.9375, 0.5, 0.9375, 0.5, 0.9375, 0.5625, 0.9375, 0.4375, 0.875, 0.5, 0.875, 0.5, 0.9375, 0.4375, 0.9375, 0.5, 0.9375, 0.4375, 0.9375, 0.4375, 0.9375, 0.5, 0.9375, 0.4375, 0.9375, 0.4375, 0.875, 0.4375, 0.875, 0.4375, 0.9375, 0.4375, 0.875, 0.5, 0.875, 0.5, 0.875, 0.4375, 0.875, 0.375, 0.8125, 0.4375, 0.8125, 0.4375, 0.875, 0.375, 0.875, 0.25, 0.75, 0.3125, 0.75, 0.3125, 0.75, 0.25, 0.75, 0.375, 0.8125, 0.4375, 0.8125, 0.4375, 0.8125, 0.375, 0.8125, 0.4375, 0.8125, 0.4375, 0.875, 0.4375, 0.875, 0.4375, 0.8125, 0.375, 0.875, 0.4375, 0.875, 0.4375, 0.9375, 0.375, 0.9375, 0.375, 0.875, 0.4375, 0.875, 0.4375, 0.875, 0.375, 0.875, 0.4375, 0.875, 0.4375, 0.9375, 0.4375, 0.9375, 0.4375, 0.875, 0.4375, 0.9375, 0.375, 0.9375, 0.375, 0.9375, 0.4375, 0.9375, 0.375, 0.9375, 0.4375, 0.9375, 0.4375, 1.0, 0.375, 1.0, 0.375, 0.9375, 0.4375, 0.9375, 0.4375, 0.9375, 0.375, 0.9375, 0.4375, 0.9375, 0.4375, 1.0, 0.4375, 1.0, 0.4375, 0.9375, 0.125, 0.75, 0.1875, 0.75, 0.1875, 0.75, 0.125, 0.75, 0.4375, 0.9375, 0.5, 0.9375, 0.5, 1.0, 0.4375, 1.0, 0.5, 0.9375, 0.5, 1.0, 0.5, 1.0, 0.5, 0.9375, 0.4375, 1.0, 0.4375, 0.9375, 0.4375, 0.9375, 0.4375, 1.0, 0.5, 0.0, 0.4375, 0.0, 0.4375, 0.0, 0.5, 0.0, 0.5, 0.9375, 0.5625, 0.9375, 0.5625, 1.0, 0.5, 1.0, 0.5625, 0.0, 0.5, 0.0, 0.5, 0.0, 0.5625, 0.0, 0.5, 0.9375, 0.5625, 0.9375, 0.5625, 0.9375, 0.5, 0.9375, 0.5625, 0.9375, 0.5625, 1.0, 0.5625, 1.0, 0.5625, 0.9375, 0.5625, 0.9375, 0.625, 0.9375, 0.625, 1.0, 0.5625, 1.0, 0.625, 0.0, 0.5625, 0.0, 0.5625, 0.0, 0.625, 0.0, 0.5625, 1.0, 0.5625, 0.9375, 0.5625, 0.9375, 0.5625, 1.0, 0.8125, 0.75, 0.875, 0.75, 0.875, 0.75, 0.8125, 0.75, 0.5625, 0.0, 0.625, 0.0, 0.625, 0.0625, 0.5625, 0.0625, 0.5625, 0.0, 0.625, 0.0, 0.625, 0.0, 0.5625, 0.0, 0.875, 0.75, 0.875, 0.6875, 0.875, 0.6875, 0.875, 0.75, 0.625, 0.0625, 0.5625, 0.0625, 0.5625, 0.0625, 0.625, 0.0625, 0.5, 0.0, 0.5625, 0.0, 0.5625, 0.0625, 0.5, 0.0625, 0.5, 0.0, 0.5625, 0.0, 0.5625, 0.0, 0.5, 0.0, 0.5625, 0.0625, 0.5, 0.0625, 0.5, 0.0625, 0.5625, 0.0625, 0.5, 0.0625, 0.5, 0.0, 0.5, 0.0, 0.5, 0.0625, 0.4375, 0.0, 0.5, 0.0, 0.5, 0.0625, 0.4375, 0.0625, 0.5, 0.0625, 0.4375, 0.0625, 0.4375, 0.0625, 0.5, 0.0625, 0.4375, 0.0, 0.5, 0.0, 0.5, 0.0, 0.4375, 0.0, 0.4375, 0.0625, 0.4375, 0.0, 0.4375, 0.0, 0.4375, 0.0625, 0.5625, 0.0625, 0.625, 0.0625, 0.625, 0.125, 0.5625, 0.125, 0.625, 0.125, 0.5625, 0.125, 0.5625, 0.125, 0.625, 0.125, 0.5625, 0.125, 0.5625, 0.0625, 0.5625, 0.0625, 0.5625, 0.125, 0.5625, 0.0625, 0.625, 0.0625, 0.625, 0.0625, 0.5625, 0.0625, 0.5, 0.0625, 0.5625, 0.0625, 0.5625, 0.125, 0.5, 0.125, 0.5625, 0.0625, 0.5625, 0.125, 0.5625, 0.125, 0.5625, 0.0625, 0.5625, 0.125, 0.5, 0.125, 0.5, 0.125, 0.5625, 0.125, 0.5, 0.125, 0.5, 0.0625, 0.5, 0.0625, 0.5, 0.125, 0.4375, 0.0625, 0.5, 0.0625, 0.5, 0.125, 0.4375, 0.125, 0.4375, 0.125, 0.4375, 0.0625, 0.4375, 0.0625, 0.4375, 0.125, 0.4375, 0.0625, 0.5, 0.0625, 0.5, 0.0625, 0.4375, 0.0625, 0.5, 0.0625, 0.5, 0.125, 0.5, 0.125, 0.5, 0.0625, 0.5625, 0.125, 0.625, 0.125, 0.625, 0.1875, 0.5625, 0.1875, 0.5625, 0.1875, 0.5625, 0.125, 0.5625, 0.125, 0.5625, 0.1875, 0.5625, 0.125, 0.625, 0.125, 0.625, 0.125, 0.5625, 0.125, 0.875, 0.625, 0.875, 0.5625, 0.875, 0.5625, 0.875, 0.625, 0.5625, 0.1875, 0.625, 0.1875, 0.625, 0.25, 0.5625, 0.25, 0.5625, 0.1875, 0.625, 0.1875, 0.625, 0.1875, 0.5625, 0.1875, 0.625, 0.25, 0.5625, 0.25, 0.5625, 0.25, 0.625, 0.25, 0.5625, 0.25, 0.5625, 0.1875, 0.5625, 0.1875, 0.5625, 0.25, 0.5, 0.1875, 0.5625, 0.1875, 0.5625, 0.25, 0.5, 0.25, 0.5625, 0.25, 0.5, 0.25, 0.5, 0.25, 0.5625, 0.25, 0.5, 0.1875, 0.5625, 0.1875, 0.5625, 0.1875, 0.5, 0.1875, 0.5625, 0.1875, 0.5625, 0.25, 0.5625, 0.25, 0.5625, 0.1875, 0.5, 0.125, 0.5625, 0.125, 0.5625, 0.1875, 0.5, 0.1875, 0.5625, 0.125, 0.5625, 0.1875, 0.5625, 0.1875, 0.5625, 0.125, 0.5, 0.125, 0.5625, 0.125, 0.5625, 0.125, 0.5, 0.125, 0.5625, 0.1875, 0.5, 0.1875, 0.5, 0.1875, 0.5625, 0.1875, 0.4375, 0.1875, 0.5, 0.1875, 0.5, 0.25, 0.4375, 0.25, 0.4375, 0.25, 0.4375, 0.1875, 0.4375, 0.1875, 0.4375, 0.25, 0.5, 0.1875, 0.5, 0.25, 0.5, 0.25, 0.5, 0.1875, 0.4375, 0.1875, 0.5, 0.1875, 0.5, 0.1875, 0.4375, 0.1875, 0.4375, 0.125, 0.5, 0.125, 0.5, 0.1875, 0.4375, 0.1875, 0.5, 0.125, 0.5, 0.1875, 0.5, 0.1875, 0.5, 0.125, 0.5, 0.1875, 0.4375, 0.1875, 0.4375, 0.1875, 0.5, 0.1875, 0.4375, 0.1875, 0.4375, 0.125, 0.4375, 0.125, 0.4375, 0.1875, 0.375, 0.1875, 0.4375, 0.1875, 0.4375, 0.25, 0.375, 0.25, 0.4375, 0.1875, 0.4375, 0.25, 0.4375, 0.25, 0.4375, 0.1875, 0.4375, 0.25, 0.375, 0.25, 0.375, 0.25, 0.4375, 0.25, 0.125, 0.5, 0.125, 0.5625, 0.125, 0.5625, 0.125, 0.5, 0.375, 0.125, 0.4375, 0.125, 0.4375, 0.1875, 0.375, 0.1875, 0.375, 0.125, 0.4375, 0.125, 0.4375, 0.125, 0.375, 0.125, 0.125, 0.5625, 0.125, 0.625, 0.125, 0.625, 0.125, 0.5625, 0.4375, 0.125, 0.4375, 0.1875, 0.4375, 0.1875, 0.4375, 0.125, 0.375, 0.0625, 0.4375, 0.0625, 0.4375, 0.125, 0.375, 0.125, 0.375, 0.0625, 0.4375, 0.0625, 0.4375, 0.0625, 0.375, 0.0625, 0.4375, 0.0625, 0.4375, 0.125, 0.4375, 0.125, 0.4375, 0.0625, 0.125, 0.625, 0.125, 0.6875, 0.125, 0.6875, 0.125, 0.625, 0.375, 0.0, 0.4375, 0.0, 0.4375, 0.0625, 0.375, 0.0625, 0.4375, 0.0625, 0.375, 0.0625, 0.375, 0.0625, 0.4375, 0.0625, 0.375, 0.0, 0.4375, 0.0, 0.4375, 0.0, 0.375, 0.0, 0.4375, 0.0, 0.4375, 0.0625, 0.4375, 0.0625, 0.4375, 0.0, 0.8125, 0.5625, 0.875, 0.5625, 0.875, 0.625, 0.8125, 0.625, 0.875, 0.625, 0.8125, 0.625, 0.8125, 0.625, 0.875, 0.625, 0.8125, 0.625, 0.8125, 0.5625, 0.8125, 0.5625, 0.8125, 0.625, 0.875, 0.5625, 0.875, 0.625, 0.875, 0.625, 0.875, 0.5625, 0.8125, 0.5, 0.875, 0.5, 0.875, 0.5625, 0.8125, 0.5625, 0.875, 0.5, 0.875, 0.5625, 0.875, 0.5625, 0.875, 0.5, 0.8125, 0.5625, 0.8125, 0.5, 0.8125, 0.5, 0.8125, 0.5625, 0.8125, 0.5, 0.875, 0.5, 0.875, 0.5, 0.8125, 0.5, 0.75, 0.5625, 0.8125, 0.5625, 0.8125, 0.625, 0.75, 0.625, 0.75, 0.625, 0.75, 0.5625, 0.75, 0.5625, 0.75, 0.625, 0.75, 0.5625, 0.8125, 0.5625, 0.8125, 0.5625, 0.75, 0.5625, 0.8125, 0.5625, 0.8125, 0.625, 0.8125, 0.625, 0.8125, 0.5625, 0.75, 0.5, 0.8125, 0.5, 0.8125, 0.5625, 0.75, 0.5625, 0.8125, 0.5, 0.8125, 0.5625, 0.8125, 0.5625, 0.8125, 0.5, 0.75, 0.5625, 0.75, 0.5, 0.75, 0.5, 0.75, 0.5625, 0.8125, 0.5625, 0.75, 0.5625, 0.75, 0.5625, 0.8125, 0.5625, 0.6875, 0.5, 0.75, 0.5, 0.75, 0.5625, 0.6875, 0.5625, 0.6875, 0.5, 0.75, 0.5, 0.75, 0.5, 0.6875, 0.5, 0.75, 0.5625, 0.6875, 0.5625, 0.6875, 0.5625, 0.75, 0.5625, 0.6875, 0.5625, 0.6875, 0.5, 0.6875, 0.5, 0.6875, 0.5625, 0.6875, 0.5625, 0.75, 0.5625, 0.75, 0.625, 0.6875, 0.625, 0.6875, 0.625, 0.6875, 0.5625, 0.6875, 0.5625, 0.6875, 0.625, 0.75, 0.625, 0.6875, 0.625, 0.6875, 0.625, 0.75, 0.625, 0.6875, 0.5625, 0.75, 0.5625, 0.75, 0.5625, 0.6875, 0.5625, 0.625, 0.5625, 0.6875, 0.5625, 0.6875, 0.625, 0.625, 0.625, 0.6875, 0.5625, 0.6875, 0.625, 0.6875, 0.625, 0.6875, 0.5625, 0.625, 0.625, 0.625, 0.5625, 0.625, 0.5625, 0.625, 0.625, 0.6875, 0.625, 0.625, 0.625, 0.625, 0.625, 0.6875, 0.625, 0.625, 0.5, 0.6875, 0.5, 0.6875, 0.5625, 0.625, 0.5625, 0.625, 0.5625, 0.625, 0.5, 0.625, 0.5, 0.625, 0.5625, 0.625, 0.5, 0.6875, 0.5, 0.6875, 0.5, 0.625, 0.5, 0.6875, 0.5, 0.6875, 0.5625, 0.6875, 0.5625, 0.6875, 0.5, 0.8125, 0.6875, 0.875, 0.6875, 0.875, 0.75, 0.8125, 0.75, 0.8125, 0.75, 0.8125, 0.6875, 0.8125, 0.6875, 0.8125, 0.75, 0.875, 0.75, 0.8125, 0.75, 0.8125, 0.75, 0.875, 0.75, 0.8125, 0.6875, 0.875, 0.6875, 0.875, 0.6875, 0.8125, 0.6875, 0.8125, 0.625, 0.875, 0.625, 0.875, 0.6875, 0.8125, 0.6875, 0.875, 0.625, 0.875, 0.6875, 0.875, 0.6875, 0.875, 0.625, 0.875, 0.6875, 0.8125, 0.6875, 0.8125, 0.6875, 0.875, 0.6875, 0.8125, 0.6875, 0.8125, 0.625, 0.8125, 0.625, 0.8125, 0.6875])
me_cube.materials.append(mat_material)
me_cube.use_remesh_preserve_volume = False
me_cube.use_remesh_preserve_attributes = False
me_cube.use_mirror_vertex_groups = False
me_cube.update()

# ---- objects
ob_cube = bpy.data.objects.new('Cube', me_cube)
ob_light = bpy.data.objects.new('Light', light_light)
ob_camera = bpy.data.objects.new('Camera', cam_camera)

# ---- transforms, parenting, visibility, modifiers, constraints
ob_cube.location = (0.0, 0.0, 0.0)
ob_cube.lock_rotations_4d = False
ob_cube.empty_display_type = 'ARROWS'
ob_cube.lineart.crease_threshold = 0.0
ob_light.location = (4.076, 1.005, 5.904)
ob_light.rotation_euler = (0.6503, 0.05522, 1.866)
ob_light.lock_rotations_4d = False
ob_light.empty_display_type = 'ARROWS'
ob_light.color = (0.0, 0.0, 0.0, 0.0)
ob_light.lineart.crease_threshold = 0.0
ob_camera.location = (7.359, -6.926, 4.958)
ob_camera.rotation_euler = (1.109, 0.0, 0.8149)
ob_camera.lock_rotations_4d = False
ob_camera.empty_display_type = 'ARROWS'
ob_camera.color = (0.0, 0.0, 0.0, 0.0)
ob_camera.display_type = 'WIRE'
ob_camera.lineart.crease_threshold = 0.0

# ---- collection membership
col_collection.objects.link(ob_cube)
col_collection.objects.link(ob_light)
col_collection.objects.link(ob_camera)

# ---- scene / render settings (as saved in the file)
scene.camera = ob_camera
scene.frame_start = 1; scene.frame_end = 250; scene.frame_set(95)
scene.render.engine = 'BLENDER_EEVEE_NEXT'
scene.cycles.use_denoising = False
scene.cycles.samples = 128
scene.cycles.sampling_pattern = 'TABULATED_SOBOL'
scene.cycles.use_adaptive_sampling = False
scene.cycles.use_light_tree = False
scene.view_settings.view_transform = 'Filmic'
bpy.context.view_layer.update()
